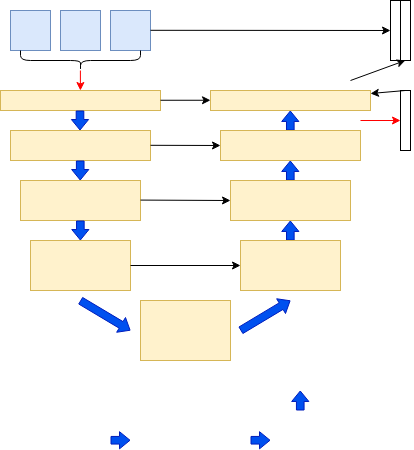

The diagram above was exported from draw.io. Its source (the exported page's mxGraphModel, read from the mxfile embedded in the PNG):
<mxGraphModel dx="574" dy="318" grid="1" gridSize="10" guides="1" tooltips="1" connect="1" arrows="1" fold="1" page="1" pageScale="1" pageWidth="827" pageHeight="1169" math="0" shadow="0">
  <root>
    <mxCell id="0" />
    <mxCell id="1" parent="0" />
    <mxCell id="JMp989OwNeTl8-srqD5l-1" value="" style="rounded=0;whiteSpace=wrap;html=1;fillColor=#dae8fc;strokeColor=#6c8ebf;" parent="1" vertex="1">
      <mxGeometry x="40" y="40" width="40" height="40" as="geometry" />
    </mxCell>
    <mxCell id="JMp989OwNeTl8-srqD5l-2" value="" style="rounded=0;whiteSpace=wrap;html=1;fillColor=#dae8fc;strokeColor=#6c8ebf;" parent="1" vertex="1">
      <mxGeometry x="90" y="40" width="40" height="40" as="geometry" />
    </mxCell>
    <mxCell id="JMp989OwNeTl8-srqD5l-3" value="" style="rounded=0;whiteSpace=wrap;html=1;fillColor=#dae8fc;strokeColor=#6c8ebf;" parent="1" vertex="1">
      <mxGeometry x="140" y="40" width="40" height="40" as="geometry" />
    </mxCell>
    <mxCell id="JMp989OwNeTl8-srqD5l-4" value="" style="shape=curlyBracket;whiteSpace=wrap;html=1;rounded=1;flipH=1;labelPosition=right;verticalLabelPosition=middle;align=left;verticalAlign=middle;rotation=90;" parent="1" vertex="1">
      <mxGeometry x="100" y="30" width="20" height="120" as="geometry" />
    </mxCell>
    <mxCell id="JMp989OwNeTl8-srqD5l-5" value="" style="rounded=0;whiteSpace=wrap;html=1;fillColor=#fff2cc;strokeColor=#d6b656;" parent="1" vertex="1">
      <mxGeometry x="30" y="120" width="160" height="20" as="geometry" />
    </mxCell>
    <mxCell id="JMp989OwNeTl8-srqD5l-6" value="" style="rounded=0;whiteSpace=wrap;html=1;fillColor=#fff2cc;strokeColor=#d6b656;" parent="1" vertex="1">
      <mxGeometry x="50" y="210" width="120" height="40" as="geometry" />
    </mxCell>
    <mxCell id="JMp989OwNeTl8-srqD5l-7" value="" style="rounded=0;whiteSpace=wrap;html=1;fillColor=#fff2cc;strokeColor=#d6b656;" parent="1" vertex="1">
      <mxGeometry x="40" y="160" width="140" height="30" as="geometry" />
    </mxCell>
    <mxCell id="JMp989OwNeTl8-srqD5l-8" value="" style="shape=flexArrow;endArrow=classic;html=1;rounded=0;fillColor=#0050ef;strokeColor=#001DBC;endWidth=8.571428571428571;endSize=3.157142857142857;width=7.619047619047619;" parent="1" edge="1">
      <mxGeometry width="50" height="50" relative="1" as="geometry">
        <mxPoint x="109.5" y="140" as="sourcePoint" />
        <mxPoint x="109.5" y="160" as="targetPoint" />
        <Array as="points">
          <mxPoint x="109.5" y="140" />
        </Array>
      </mxGeometry>
    </mxCell>
    <mxCell id="JMp989OwNeTl8-srqD5l-9" value="" style="shape=flexArrow;endArrow=classic;html=1;rounded=0;fillColor=#0050ef;strokeColor=#001DBC;endWidth=8.571428571428571;endSize=3.157142857142857;width=7.619047619047619;" parent="1" edge="1">
      <mxGeometry width="50" height="50" relative="1" as="geometry">
        <mxPoint x="109.72" y="190" as="sourcePoint" />
        <mxPoint x="109.72" y="210" as="targetPoint" />
        <Array as="points">
          <mxPoint x="109.72" y="190" />
        </Array>
      </mxGeometry>
    </mxCell>
    <mxCell id="IKsyciousoqnPmNpPBNA-1" value="" style="endArrow=classic;html=1;rounded=0;fillColor=#e51400;strokeColor=#ff0000;" parent="1" edge="1">
      <mxGeometry width="50" height="50" relative="1" as="geometry">
        <mxPoint x="109.90000000000002" y="100" as="sourcePoint" />
        <mxPoint x="109.90000000000002" y="120" as="targetPoint" />
      </mxGeometry>
    </mxCell>
    <mxCell id="IKsyciousoqnPmNpPBNA-3" value="" style="shape=flexArrow;endArrow=classic;html=1;rounded=0;fillColor=#0050ef;strokeColor=#001DBC;endWidth=8.571428571428571;endSize=3.157142857142857;width=7.619047619047619;" parent="1" edge="1">
      <mxGeometry width="50" height="50" relative="1" as="geometry">
        <mxPoint x="109.86" y="250" as="sourcePoint" />
        <mxPoint x="109.86" y="270" as="targetPoint" />
        <Array as="points">
          <mxPoint x="109.86" y="250" />
        </Array>
      </mxGeometry>
    </mxCell>
    <mxCell id="IKsyciousoqnPmNpPBNA-4" value="" style="shape=flexArrow;endArrow=classic;html=1;rounded=0;fillColor=#0050ef;strokeColor=#001DBC;endWidth=8.571428571428571;endSize=3.157142857142857;width=7.619047619047619;" parent="1" edge="1">
      <mxGeometry width="50" height="50" relative="1" as="geometry">
        <mxPoint x="109.76" y="330" as="sourcePoint" />
        <mxPoint x="160" y="360" as="targetPoint" />
        <Array as="points">
          <mxPoint x="109.76" y="330" />
        </Array>
      </mxGeometry>
    </mxCell>
    <mxCell id="IKsyciousoqnPmNpPBNA-5" value="" style="rounded=0;whiteSpace=wrap;html=1;fillColor=#fff2cc;strokeColor=#d6b656;" parent="1" vertex="1">
      <mxGeometry x="60" y="270" width="100" height="50" as="geometry" />
    </mxCell>
    <mxCell id="IKsyciousoqnPmNpPBNA-7" value="" style="rounded=0;whiteSpace=wrap;html=1;fillColor=#fff2cc;strokeColor=#d6b656;" parent="1" vertex="1">
      <mxGeometry x="170" y="330" width="90" height="60" as="geometry" />
    </mxCell>
    <mxCell id="IKsyciousoqnPmNpPBNA-10" value="" style="shape=flexArrow;endArrow=classic;html=1;rounded=0;fillColor=#0050ef;strokeColor=#001DBC;endWidth=8.571428571428571;endSize=3.157142857142857;width=7.619047619047619;" parent="1" edge="1">
      <mxGeometry width="50" height="50" relative="1" as="geometry">
        <mxPoint x="329.76" y="440" as="sourcePoint" />
        <mxPoint x="329.76" y="420" as="targetPoint" />
        <Array as="points">
          <mxPoint x="329.76" y="440" />
        </Array>
      </mxGeometry>
    </mxCell>
    <mxCell id="IKsyciousoqnPmNpPBNA-11" value="" style="shape=flexArrow;endArrow=classic;html=1;rounded=0;fillColor=#0050ef;strokeColor=#001DBC;endWidth=8.571428571428571;endSize=3.157142857142857;width=7.619047619047619;" parent="1" edge="1">
      <mxGeometry width="50" height="50" relative="1" as="geometry">
        <mxPoint x="140" y="469.76" as="sourcePoint" />
        <mxPoint x="160" y="469.76" as="targetPoint" />
        <Array as="points">
          <mxPoint x="140" y="469.76" />
        </Array>
      </mxGeometry>
    </mxCell>
    <mxCell id="IKsyciousoqnPmNpPBNA-13" value="" style="shape=flexArrow;endArrow=classic;html=1;rounded=0;fillColor=#0050ef;strokeColor=#001DBC;endWidth=8.571428571428571;endSize=3.157142857142857;width=7.619047619047619;" parent="1" edge="1">
      <mxGeometry width="50" height="50" relative="1" as="geometry">
        <mxPoint x="280" y="469.76" as="sourcePoint" />
        <mxPoint x="300" y="469.76" as="targetPoint" />
        <Array as="points">
          <mxPoint x="280" y="469.76" />
        </Array>
      </mxGeometry>
    </mxCell>
    <mxCell id="IKsyciousoqnPmNpPBNA-15" value="" style="shape=flexArrow;endArrow=classic;html=1;rounded=0;fillColor=#0050ef;strokeColor=#001DBC;endWidth=8.571428571428571;endSize=3.157142857142857;width=7.619047619047619;" parent="1" edge="1">
      <mxGeometry width="50" height="50" relative="1" as="geometry">
        <mxPoint x="319.8" y="160" as="sourcePoint" />
        <mxPoint x="319.8" y="140" as="targetPoint" />
        <Array as="points">
          <mxPoint x="319.8" y="160" />
        </Array>
      </mxGeometry>
    </mxCell>
    <mxCell id="IKsyciousoqnPmNpPBNA-17" value="" style="shape=flexArrow;endArrow=classic;html=1;rounded=0;fillColor=#0050ef;strokeColor=#001DBC;endWidth=8.571428571428571;endSize=3.157142857142857;width=7.619047619047619;" parent="1" edge="1">
      <mxGeometry width="50" height="50" relative="1" as="geometry">
        <mxPoint x="319.83" y="270" as="sourcePoint" />
        <mxPoint x="319.83" y="250" as="targetPoint" />
        <Array as="points">
          <mxPoint x="319.83" y="270" />
        </Array>
      </mxGeometry>
    </mxCell>
    <mxCell id="IKsyciousoqnPmNpPBNA-19" value="" style="shape=flexArrow;endArrow=classic;html=1;rounded=0;fillColor=#0050ef;strokeColor=#001DBC;endWidth=8.571428571428571;endSize=3.157142857142857;width=7.619047619047619;" parent="1" edge="1">
      <mxGeometry width="50" height="50" relative="1" as="geometry">
        <mxPoint x="319.8" y="210" as="sourcePoint" />
        <mxPoint x="319.8" y="190" as="targetPoint" />
        <Array as="points">
          <mxPoint x="319.8" y="210" />
        </Array>
      </mxGeometry>
    </mxCell>
    <mxCell id="IKsyciousoqnPmNpPBNA-20" value="" style="endArrow=classic;html=1;rounded=0;fillColor=#e51400;strokeColor=#ff0000;" parent="1" edge="1">
      <mxGeometry width="50" height="50" relative="1" as="geometry">
        <mxPoint x="390.00000000000006" y="150" as="sourcePoint" />
        <mxPoint x="430" y="150" as="targetPoint" />
      </mxGeometry>
    </mxCell>
    <mxCell id="IKsyciousoqnPmNpPBNA-21" value="" style="rounded=0;whiteSpace=wrap;html=1;" parent="1" vertex="1">
      <mxGeometry x="430" y="120" width="10" height="60" as="geometry" />
    </mxCell>
    <mxCell id="IKsyciousoqnPmNpPBNA-22" value="" style="rounded=0;whiteSpace=wrap;html=1;" parent="1" vertex="1">
      <mxGeometry x="430" y="30" width="10" height="60" as="geometry" />
    </mxCell>
    <mxCell id="IKsyciousoqnPmNpPBNA-23" value="" style="rounded=0;whiteSpace=wrap;html=1;" parent="1" vertex="1">
      <mxGeometry x="420" y="30" width="10" height="60" as="geometry" />
    </mxCell>
    <mxCell id="IKsyciousoqnPmNpPBNA-24" value="" style="endArrow=classic;html=1;rounded=0;fillColor=#e51400;strokeColor=#000000;entryX=0;entryY=0.5;entryDx=0;entryDy=0;" parent="1" target="IKsyciousoqnPmNpPBNA-23" edge="1">
      <mxGeometry width="50" height="50" relative="1" as="geometry">
        <mxPoint x="180.00000000000006" y="59.8" as="sourcePoint" />
        <mxPoint x="410" y="60" as="targetPoint" />
      </mxGeometry>
    </mxCell>
    <mxCell id="IKsyciousoqnPmNpPBNA-25" value="" style="endArrow=classic;html=1;rounded=0;fillColor=#e51400;strokeColor=#000000;" parent="1" edge="1">
      <mxGeometry width="50" height="50" relative="1" as="geometry">
        <mxPoint x="380" y="110" as="sourcePoint" />
        <mxPoint x="434.8" y="90" as="targetPoint" />
      </mxGeometry>
    </mxCell>
    <mxCell id="IKsyciousoqnPmNpPBNA-26" value="" style="endArrow=classic;html=1;rounded=0;fillColor=#e51400;strokeColor=#000000;" parent="1" edge="1">
      <mxGeometry width="50" height="50" relative="1" as="geometry">
        <mxPoint x="190" y="129.76" as="sourcePoint" />
        <mxPoint x="240" y="129.76" as="targetPoint" />
      </mxGeometry>
    </mxCell>
    <mxCell id="IKsyciousoqnPmNpPBNA-27" value="" style="endArrow=classic;html=1;rounded=0;fillColor=#e51400;strokeColor=#000000;entryX=0;entryY=0.5;entryDx=0;entryDy=0;" parent="1" edge="1" target="BWuMky8T5AZ4bw_eiZZL-6">
      <mxGeometry width="50" height="50" relative="1" as="geometry">
        <mxPoint x="170.00000000000006" y="229.57999999999998" as="sourcePoint" />
        <mxPoint x="270" y="229.57999999999998" as="targetPoint" />
      </mxGeometry>
    </mxCell>
    <mxCell id="IKsyciousoqnPmNpPBNA-28" value="" style="endArrow=classic;html=1;rounded=0;fillColor=#e51400;strokeColor=#000000;exitX=1;exitY=0.5;exitDx=0;exitDy=0;exitPerimeter=0;entryX=0;entryY=0.5;entryDx=0;entryDy=0;" parent="1" edge="1" target="BWuMky8T5AZ4bw_eiZZL-5" source="IKsyciousoqnPmNpPBNA-5">
      <mxGeometry width="50" height="50" relative="1" as="geometry">
        <mxPoint x="172.5" y="295" as="sourcePoint" />
        <mxPoint x="257.5" y="294.83000000000004" as="targetPoint" />
      </mxGeometry>
    </mxCell>
    <mxCell id="IKsyciousoqnPmNpPBNA-29" value="" style="endArrow=classic;html=1;rounded=0;fillColor=#e51400;strokeColor=#000000;entryX=0;entryY=0.5;entryDx=0;entryDy=0;" parent="1" edge="1" target="BWuMky8T5AZ4bw_eiZZL-3">
      <mxGeometry width="50" height="50" relative="1" as="geometry">
        <mxPoint x="180.00000000000006" y="174.80000000000007" as="sourcePoint" />
        <mxPoint x="280" y="174.80000000000007" as="targetPoint" />
      </mxGeometry>
    </mxCell>
    <mxCell id="BWuMky8T5AZ4bw_eiZZL-2" value="" style="endArrow=classic;html=1;rounded=0;fillColor=#e51400;strokeColor=#000000;" edge="1" parent="1" target="BWuMky8T5AZ4bw_eiZZL-1">
      <mxGeometry width="50" height="50" relative="1" as="geometry">
        <mxPoint x="434.80000000000007" y="120" as="sourcePoint" />
        <mxPoint x="434.8" y="90" as="targetPoint" />
      </mxGeometry>
    </mxCell>
    <mxCell id="BWuMky8T5AZ4bw_eiZZL-1" value="" style="rounded=0;whiteSpace=wrap;html=1;fillColor=#fff2cc;strokeColor=#d6b656;" vertex="1" parent="1">
      <mxGeometry x="240" y="120" width="160" height="20" as="geometry" />
    </mxCell>
    <mxCell id="BWuMky8T5AZ4bw_eiZZL-3" value="" style="rounded=0;whiteSpace=wrap;html=1;fillColor=#fff2cc;strokeColor=#d6b656;" vertex="1" parent="1">
      <mxGeometry x="250" y="160" width="140" height="30" as="geometry" />
    </mxCell>
    <mxCell id="BWuMky8T5AZ4bw_eiZZL-4" value="" style="shape=flexArrow;endArrow=classic;html=1;rounded=0;fillColor=#0050ef;strokeColor=#001DBC;endWidth=8.571428571428571;endSize=3.157142857142857;width=7.619047619047619;" edge="1" parent="1">
      <mxGeometry width="50" height="50" relative="1" as="geometry">
        <mxPoint x="270" y="360" as="sourcePoint" />
        <mxPoint x="320" y="330" as="targetPoint" />
        <Array as="points">
          <mxPoint x="270" y="360" />
        </Array>
      </mxGeometry>
    </mxCell>
    <mxCell id="BWuMky8T5AZ4bw_eiZZL-5" value="" style="rounded=0;whiteSpace=wrap;html=1;fillColor=#fff2cc;strokeColor=#d6b656;" vertex="1" parent="1">
      <mxGeometry x="270" y="270" width="100" height="50" as="geometry" />
    </mxCell>
    <mxCell id="BWuMky8T5AZ4bw_eiZZL-6" value="" style="rounded=0;whiteSpace=wrap;html=1;fillColor=#fff2cc;strokeColor=#d6b656;" vertex="1" parent="1">
      <mxGeometry x="260" y="210" width="120" height="40" as="geometry" />
    </mxCell>
  </root>
</mxGraphModel>